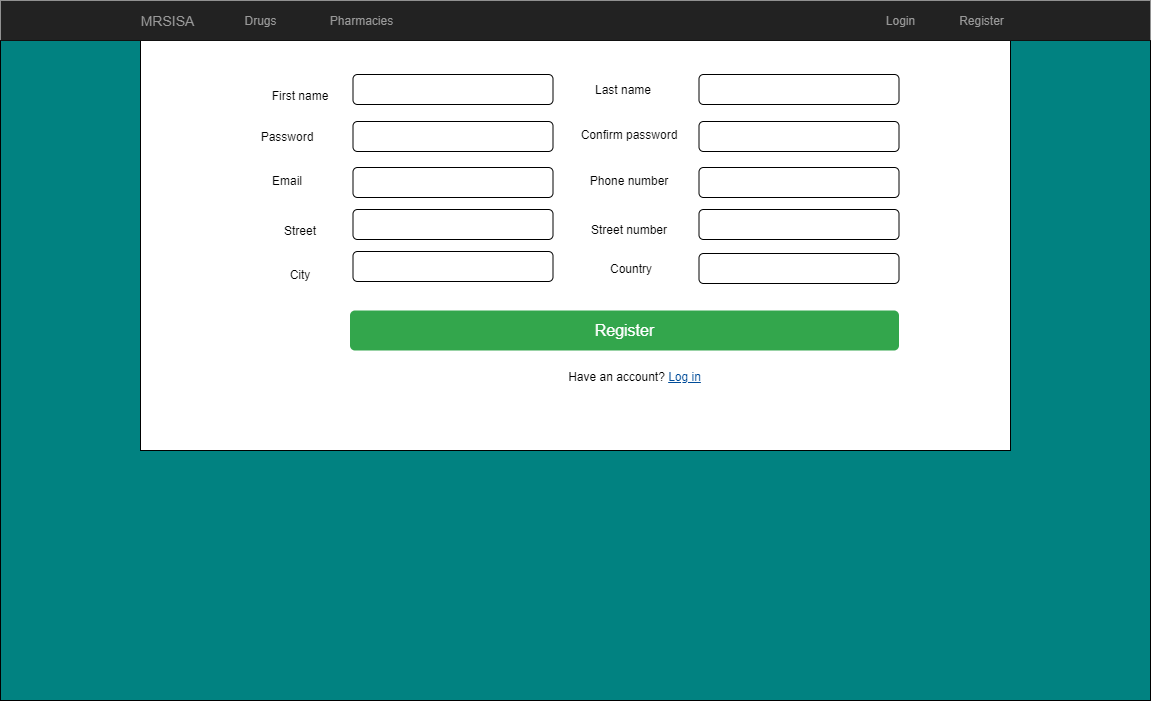

The diagram above was exported from draw.io. Its source (the exported page's mxGraphModel, read from the mxfile embedded in the PNG):
<mxGraphModel dx="1876" dy="922" grid="1" gridSize="10" guides="1" tooltips="1" connect="1" arrows="1" fold="1" page="1" pageScale="1.5" pageWidth="826" pageHeight="1169" background="#ffffff" math="0" shadow="0">
  <root>
    <mxCell id="0" style=";html=1;" />
    <mxCell id="1" style=";html=1;" parent="0" />
    <mxCell id="1erqme0I429cUKNpEx2Z-60" value="" style="rounded=0;whiteSpace=wrap;html=1;fillColor=#018281;" parent="1" vertex="1">
      <mxGeometry x="40" y="110" width="1150" height="660" as="geometry" />
    </mxCell>
    <mxCell id="1erqme0I429cUKNpEx2Z-47" value="" style="rounded=0;whiteSpace=wrap;html=1;" parent="1" vertex="1">
      <mxGeometry x="180" y="110" width="870" height="410" as="geometry" />
    </mxCell>
    <mxCell id="3d76a8aef4d5c911-1" value="" style="html=1;shadow=0;dashed=0;shape=mxgraph.bootstrap.rect;fillColor=#222222;strokeColor=none;whiteSpace=wrap;rounded=0;fontSize=12;fontColor=#000000;align=center;" parent="1" vertex="1">
      <mxGeometry x="40" y="70" width="1150" height="40" as="geometry" />
    </mxCell>
    <mxCell id="3d76a8aef4d5c911-2" value="MRSISA" style="html=1;shadow=0;dashed=0;fillColor=none;strokeColor=none;shape=mxgraph.bootstrap.rect;fontColor=#999999;fontSize=14;whiteSpace=wrap;" parent="3d76a8aef4d5c911-1" vertex="1">
      <mxGeometry x="110" width="115" height="40" as="geometry" />
    </mxCell>
    <mxCell id="3d76a8aef4d5c911-9" value="Login" style="html=1;shadow=0;dashed=0;fillColor=none;strokeColor=none;shape=mxgraph.bootstrap.rect;fontColor=#999999;whiteSpace=wrap;" parent="3d76a8aef4d5c911-1" vertex="1">
      <mxGeometry x="850" width="100.625" height="40" as="geometry" />
    </mxCell>
    <mxCell id="3d76a8aef4d5c911-10" value="Register" style="html=1;shadow=0;dashed=0;fillColor=none;strokeColor=none;shape=mxgraph.bootstrap.rect;fontColor=#999999;whiteSpace=wrap;" parent="3d76a8aef4d5c911-1" vertex="1">
      <mxGeometry x="930.625" width="100.625" height="40" as="geometry" />
    </mxCell>
    <mxCell id="1erqme0I429cUKNpEx2Z-56" value="Drugs" style="html=1;shadow=0;dashed=0;fillColor=none;strokeColor=none;shape=mxgraph.bootstrap.rect;fontColor=#999999;whiteSpace=wrap;" parent="3d76a8aef4d5c911-1" vertex="1">
      <mxGeometry x="210" width="100.625" height="40" as="geometry" />
    </mxCell>
    <mxCell id="1erqme0I429cUKNpEx2Z-57" value="Pharmacies" style="html=1;shadow=0;dashed=0;fillColor=none;strokeColor=none;shape=mxgraph.bootstrap.rect;fontColor=#999999;whiteSpace=wrap;" parent="3d76a8aef4d5c911-1" vertex="1">
      <mxGeometry x="310.63" width="100.625" height="40" as="geometry" />
    </mxCell>
    <mxCell id="Ax7udqRWL6OfELll7XH0-1" value="Email" style="text;html=1;strokeColor=none;fillColor=none;align=center;verticalAlign=middle;whiteSpace=wrap;rounded=0;" vertex="1" parent="1">
      <mxGeometry x="306.5" y="240" width="40" height="20" as="geometry" />
    </mxCell>
    <mxCell id="Ax7udqRWL6OfELll7XH0-2" value="" style="rounded=1;whiteSpace=wrap;html=1;" vertex="1" parent="1">
      <mxGeometry x="392.5" y="237" width="200" height="30" as="geometry" />
    </mxCell>
    <mxCell id="Ax7udqRWL6OfELll7XH0-3" value="Password" style="text;html=1;strokeColor=none;fillColor=none;align=center;verticalAlign=middle;whiteSpace=wrap;rounded=0;" vertex="1" parent="1">
      <mxGeometry x="291.5" y="196" width="70" height="20" as="geometry" />
    </mxCell>
    <mxCell id="Ax7udqRWL6OfELll7XH0-4" value="" style="rounded=1;whiteSpace=wrap;html=1;" vertex="1" parent="1">
      <mxGeometry x="738.5" y="191" width="200" height="30" as="geometry" />
    </mxCell>
    <mxCell id="Ax7udqRWL6OfELll7XH0-5" value="&lt;div&gt;Confirm password&lt;/div&gt;&lt;div&gt;&lt;font color=&quot;#F0F0F0&quot;&gt;&lt;br&gt;&lt;/font&gt;&lt;/div&gt;" style="text;html=1;strokeColor=none;fillColor=none;align=center;verticalAlign=middle;whiteSpace=wrap;rounded=0;" vertex="1" parent="1">
      <mxGeometry x="613.5" y="201" width="110" height="20" as="geometry" />
    </mxCell>
    <mxCell id="Ax7udqRWL6OfELll7XH0-6" value="" style="rounded=1;whiteSpace=wrap;html=1;" vertex="1" parent="1">
      <mxGeometry x="738.5" y="237" width="200" height="30" as="geometry" />
    </mxCell>
    <mxCell id="Ax7udqRWL6OfELll7XH0-7" value="First name" style="text;html=1;strokeColor=none;fillColor=none;align=center;verticalAlign=middle;whiteSpace=wrap;rounded=0;" vertex="1" parent="1">
      <mxGeometry x="285" y="155" width="110" height="20" as="geometry" />
    </mxCell>
    <mxCell id="Ax7udqRWL6OfELll7XH0-8" value="" style="rounded=1;whiteSpace=wrap;html=1;" vertex="1" parent="1">
      <mxGeometry x="392.5" y="144" width="200" height="30" as="geometry" />
    </mxCell>
    <mxCell id="Ax7udqRWL6OfELll7XH0-9" value="Last name" style="text;html=1;strokeColor=none;fillColor=none;align=center;verticalAlign=middle;whiteSpace=wrap;rounded=0;" vertex="1" parent="1">
      <mxGeometry x="607.5" y="149" width="110" height="20" as="geometry" />
    </mxCell>
    <mxCell id="Ax7udqRWL6OfELll7XH0-10" value="" style="rounded=1;whiteSpace=wrap;html=1;" vertex="1" parent="1">
      <mxGeometry x="738.5" y="144" width="200" height="30" as="geometry" />
    </mxCell>
    <mxCell id="Ax7udqRWL6OfELll7XH0-11" value="Street" style="text;html=1;strokeColor=none;fillColor=none;align=center;verticalAlign=middle;whiteSpace=wrap;rounded=0;" vertex="1" parent="1">
      <mxGeometry x="285" y="290" width="110" height="20" as="geometry" />
    </mxCell>
    <mxCell id="Ax7udqRWL6OfELll7XH0-12" value="" style="rounded=1;whiteSpace=wrap;html=1;" vertex="1" parent="1">
      <mxGeometry x="392.5" y="279" width="200" height="30" as="geometry" />
    </mxCell>
    <mxCell id="Ax7udqRWL6OfELll7XH0-13" value="Country" style="text;html=1;strokeColor=none;fillColor=none;align=center;verticalAlign=middle;whiteSpace=wrap;rounded=0;" vertex="1" parent="1">
      <mxGeometry x="615.5" y="328" width="110" height="20" as="geometry" />
    </mxCell>
    <mxCell id="Ax7udqRWL6OfELll7XH0-14" value="" style="rounded=1;whiteSpace=wrap;html=1;" vertex="1" parent="1">
      <mxGeometry x="392.5" y="321" width="200" height="30" as="geometry" />
    </mxCell>
    <mxCell id="Ax7udqRWL6OfELll7XH0-15" value="City" style="text;html=1;strokeColor=none;fillColor=none;align=center;verticalAlign=middle;whiteSpace=wrap;rounded=0;" vertex="1" parent="1">
      <mxGeometry x="285" y="334" width="110" height="20" as="geometry" />
    </mxCell>
    <mxCell id="Ax7udqRWL6OfELll7XH0-16" value="" style="rounded=1;whiteSpace=wrap;html=1;" vertex="1" parent="1">
      <mxGeometry x="738.5" y="323" width="200" height="30" as="geometry" />
    </mxCell>
    <mxCell id="Ax7udqRWL6OfELll7XH0-17" value="Phone number" style="text;html=1;strokeColor=none;fillColor=none;align=center;verticalAlign=middle;whiteSpace=wrap;rounded=0;" vertex="1" parent="1">
      <mxGeometry x="613.5" y="240" width="110" height="20" as="geometry" />
    </mxCell>
    <mxCell id="Ax7udqRWL6OfELll7XH0-18" value="" style="rounded=1;whiteSpace=wrap;html=1;" vertex="1" parent="1">
      <mxGeometry x="392.5" y="191" width="200" height="30" as="geometry" />
    </mxCell>
    <mxCell id="Ax7udqRWL6OfELll7XH0-19" value="Register" style="html=1;shadow=0;dashed=0;shape=mxgraph.bootstrap.rrect;rSize=5;strokeColor=none;strokeWidth=1;fillColor=#33A64C;fontColor=#FFFFFF;whiteSpace=wrap;align=center;verticalAlign=middle;spacingLeft=0;fontStyle=0;fontSize=16;spacing=5;" vertex="1" parent="1">
      <mxGeometry x="389.5" y="380" width="549" height="40" as="geometry" />
    </mxCell>
    <mxCell id="Ax7udqRWL6OfELll7XH0-20" value="" style="rounded=1;whiteSpace=wrap;html=1;" vertex="1" parent="1">
      <mxGeometry x="738.5" y="279" width="200" height="30" as="geometry" />
    </mxCell>
    <mxCell id="Ax7udqRWL6OfELll7XH0-21" value="&lt;div&gt;Street number&lt;/div&gt;" style="text;html=1;strokeColor=none;fillColor=none;align=center;verticalAlign=middle;whiteSpace=wrap;rounded=0;" vertex="1" parent="1">
      <mxGeometry x="613.5" y="289" width="110" height="20" as="geometry" />
    </mxCell>
    <mxCell id="Ax7udqRWL6OfELll7XH0-22" value="&lt;font color=&quot;#000000&quot;&gt;Have an account?&lt;/font&gt; &lt;font color=&quot;#004C99&quot;&gt;&lt;u&gt;Log in&lt;/u&gt;&lt;/font&gt;" style="text;html=1;strokeColor=none;fillColor=none;align=center;verticalAlign=middle;whiteSpace=wrap;rounded=0;fontColor=#9A9DA0;" vertex="1" parent="1">
      <mxGeometry x="586.5" y="436" width="175" height="20" as="geometry" />
    </mxCell>
  </root>
</mxGraphModel>